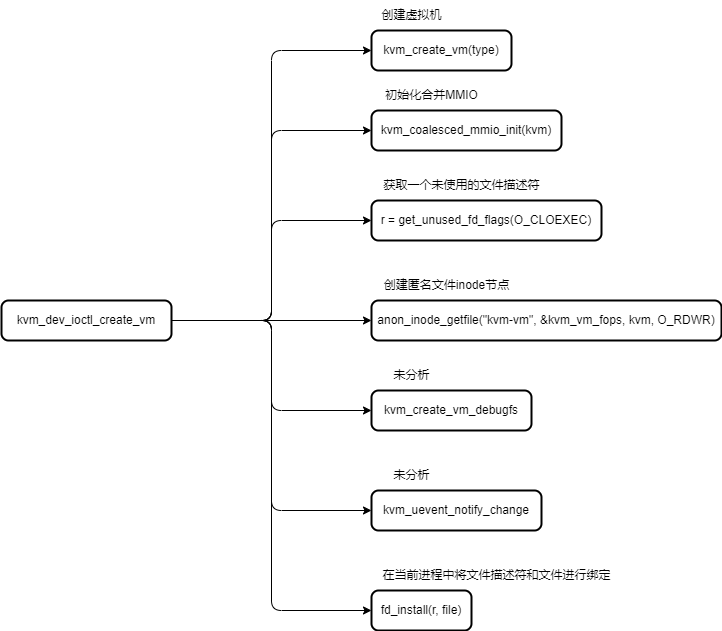

The diagram above was exported from draw.io. Its source (the exported page's mxGraphModel, read from the mxfile embedded in the PNG):
<mxGraphModel dx="1434" dy="836" grid="1" gridSize="10" guides="1" tooltips="1" connect="1" arrows="1" fold="1" page="1" pageScale="1" pageWidth="827" pageHeight="1169" math="0" shadow="0">
  <root>
    <mxCell id="0" />
    <mxCell id="1" parent="0" />
    <mxCell id="Su-MeFIhwdFhdQ0AwBdy-4" style="edgeStyle=orthogonalEdgeStyle;rounded=1;orthogonalLoop=1;jettySize=auto;html=1;entryX=0;entryY=0.5;entryDx=0;entryDy=0;curved=0;" edge="1" parent="1" source="Su-MeFIhwdFhdQ0AwBdy-1" target="Su-MeFIhwdFhdQ0AwBdy-2">
      <mxGeometry relative="1" as="geometry" />
    </mxCell>
    <mxCell id="Su-MeFIhwdFhdQ0AwBdy-7" style="edgeStyle=orthogonalEdgeStyle;rounded=1;orthogonalLoop=1;jettySize=auto;html=1;entryX=0;entryY=0.5;entryDx=0;entryDy=0;curved=0;" edge="1" parent="1" source="Su-MeFIhwdFhdQ0AwBdy-1" target="Su-MeFIhwdFhdQ0AwBdy-6">
      <mxGeometry relative="1" as="geometry" />
    </mxCell>
    <mxCell id="Su-MeFIhwdFhdQ0AwBdy-10" style="edgeStyle=orthogonalEdgeStyle;rounded=1;orthogonalLoop=1;jettySize=auto;html=1;entryX=0;entryY=0.5;entryDx=0;entryDy=0;curved=0;" edge="1" parent="1" source="Su-MeFIhwdFhdQ0AwBdy-1" target="Su-MeFIhwdFhdQ0AwBdy-9">
      <mxGeometry relative="1" as="geometry" />
    </mxCell>
    <mxCell id="Su-MeFIhwdFhdQ0AwBdy-14" style="edgeStyle=orthogonalEdgeStyle;rounded=1;orthogonalLoop=1;jettySize=auto;html=1;entryX=0;entryY=0.5;entryDx=0;entryDy=0;curved=0;" edge="1" parent="1" source="Su-MeFIhwdFhdQ0AwBdy-1" target="Su-MeFIhwdFhdQ0AwBdy-12">
      <mxGeometry relative="1" as="geometry" />
    </mxCell>
    <mxCell id="Su-MeFIhwdFhdQ0AwBdy-18" style="edgeStyle=orthogonalEdgeStyle;rounded=1;orthogonalLoop=1;jettySize=auto;html=1;entryX=0;entryY=0.5;entryDx=0;entryDy=0;curved=0;" edge="1" parent="1" source="Su-MeFIhwdFhdQ0AwBdy-1" target="Su-MeFIhwdFhdQ0AwBdy-15">
      <mxGeometry relative="1" as="geometry" />
    </mxCell>
    <mxCell id="Su-MeFIhwdFhdQ0AwBdy-21" style="edgeStyle=orthogonalEdgeStyle;rounded=1;orthogonalLoop=1;jettySize=auto;html=1;entryX=0;entryY=0.5;entryDx=0;entryDy=0;curved=0;" edge="1" parent="1" source="Su-MeFIhwdFhdQ0AwBdy-1" target="Su-MeFIhwdFhdQ0AwBdy-19">
      <mxGeometry relative="1" as="geometry" />
    </mxCell>
    <mxCell id="Su-MeFIhwdFhdQ0AwBdy-23" style="edgeStyle=orthogonalEdgeStyle;rounded=1;orthogonalLoop=1;jettySize=auto;html=1;entryX=0;entryY=0.5;entryDx=0;entryDy=0;curved=0;" edge="1" parent="1" source="Su-MeFIhwdFhdQ0AwBdy-1" target="Su-MeFIhwdFhdQ0AwBdy-22">
      <mxGeometry relative="1" as="geometry" />
    </mxCell>
    <mxCell id="Su-MeFIhwdFhdQ0AwBdy-1" value="&lt;span data-slate-fragment=&quot;JTdCJTIyb2JqZWN0JTIyJTNBJTIyZG9jdW1lbnQlMjIlMkMlMjJkYXRhJTIyJTNBJTdCJTdEJTJDJTIybm9kZXMlMjIlM0ElNUIlN0IlMjJvYmplY3QlMjIlM0ElMjJibG9jayUyMiUyQyUyMnR5cGUlMjIlM0ElMjJjb2RlLWxpbmUlMjIlMkMlMjJpc1ZvaWQlMjIlM0FmYWxzZSUyQyUyMmRhdGElMjIlM0ElN0IlN0QlMkMlMjJub2RlcyUyMiUzQSU1QiU3QiUyMm9iamVjdCUyMiUzQSUyMnRleHQlMjIlMkMlMjJsZWF2ZXMlMjIlM0ElNUIlN0IlMjJvYmplY3QlMjIlM0ElMjJsZWFmJTIyJTJDJTIydGV4dCUyMiUzQSUyMmt2bV9kZXZfaW9jdGxfY3JlYXRlX3ZtJTIyJTJDJTIybWFya3MlMjIlM0ElNUIlNUQlN0QlNUQlMkMlMjJrZXklMjIlM0ElMjJvZzZEamRTd2xJZWglMjIlN0QlNUQlMkMlMjJrZXklMjIlM0ElMjJURzN3SU1xVlBNaWElMjIlN0QlNUQlMkMlMjJrZXklMjIlM0ElMjJzZzJ4dlZlQ0pjbEclMjIlN0Q=&quot; class=&quot;r-crgep1 r-jfrpv2&quot; data-offset-key=&quot;p6PEMGFTHTa3:3&quot; data-slate-leaf=&quot;true&quot; data-highlighting=&quot;function&quot;&gt;kvm_dev_ioctl_create_vm&lt;/span&gt;" style="rounded=1;whiteSpace=wrap;html=1;absoluteArcSize=1;arcSize=14;strokeWidth=2;" vertex="1" parent="1">
      <mxGeometry x="110" y="470" width="170" height="40" as="geometry" />
    </mxCell>
    <mxCell id="Su-MeFIhwdFhdQ0AwBdy-2" value="kvm_create_vm(type)" style="rounded=1;whiteSpace=wrap;html=1;absoluteArcSize=1;arcSize=14;strokeWidth=2;" vertex="1" parent="1">
      <mxGeometry x="480" y="200" width="140" height="40" as="geometry" />
    </mxCell>
    <mxCell id="Su-MeFIhwdFhdQ0AwBdy-5" value="创建虚拟机" style="text;html=1;align=center;verticalAlign=middle;resizable=0;points=[];autosize=1;strokeColor=none;fillColor=none;" vertex="1" parent="1">
      <mxGeometry x="480" y="170" width="80" height="30" as="geometry" />
    </mxCell>
    <mxCell id="Su-MeFIhwdFhdQ0AwBdy-6" value="kvm_coalesced_mmio_init(kvm)" style="rounded=1;whiteSpace=wrap;html=1;absoluteArcSize=1;arcSize=14;strokeWidth=2;" vertex="1" parent="1">
      <mxGeometry x="480" y="280" width="190" height="40" as="geometry" />
    </mxCell>
    <mxCell id="Su-MeFIhwdFhdQ0AwBdy-8" value="初始化合并MMIO" style="text;html=1;align=center;verticalAlign=middle;resizable=0;points=[];autosize=1;strokeColor=none;fillColor=none;" vertex="1" parent="1">
      <mxGeometry x="480" y="250" width="120" height="30" as="geometry" />
    </mxCell>
    <mxCell id="Su-MeFIhwdFhdQ0AwBdy-9" value="r = get_unused_fd_flags(O_CLOEXEC)" style="rounded=1;whiteSpace=wrap;html=1;absoluteArcSize=1;arcSize=14;strokeWidth=2;" vertex="1" parent="1">
      <mxGeometry x="480" y="370" width="230" height="40" as="geometry" />
    </mxCell>
    <mxCell id="Su-MeFIhwdFhdQ0AwBdy-11" value="获取一个未使用的文件描述符" style="text;html=1;align=center;verticalAlign=middle;resizable=0;points=[];autosize=1;strokeColor=none;fillColor=none;" vertex="1" parent="1">
      <mxGeometry x="480" y="340" width="180" height="30" as="geometry" />
    </mxCell>
    <mxCell id="Su-MeFIhwdFhdQ0AwBdy-12" value="anon_inode_getfile(&quot;kvm-vm&quot;, &amp;kvm_vm_fops, kvm, O_RDWR)" style="rounded=1;whiteSpace=wrap;html=1;absoluteArcSize=1;arcSize=14;strokeWidth=2;" vertex="1" parent="1">
      <mxGeometry x="480" y="470" width="350" height="40" as="geometry" />
    </mxCell>
    <mxCell id="Su-MeFIhwdFhdQ0AwBdy-13" value="创建匿名文件inode节点" style="text;html=1;align=center;verticalAlign=middle;resizable=0;points=[];autosize=1;strokeColor=none;fillColor=none;" vertex="1" parent="1">
      <mxGeometry x="480" y="440" width="150" height="30" as="geometry" />
    </mxCell>
    <mxCell id="Su-MeFIhwdFhdQ0AwBdy-15" value="kvm_create_vm_debugfs" style="rounded=1;whiteSpace=wrap;html=1;absoluteArcSize=1;arcSize=14;strokeWidth=2;" vertex="1" parent="1">
      <mxGeometry x="480" y="560" width="160" height="40" as="geometry" />
    </mxCell>
    <mxCell id="Su-MeFIhwdFhdQ0AwBdy-17" value="未分析" style="text;html=1;align=center;verticalAlign=middle;resizable=0;points=[];autosize=1;strokeColor=none;fillColor=none;" vertex="1" parent="1">
      <mxGeometry x="490" y="530" width="60" height="30" as="geometry" />
    </mxCell>
    <mxCell id="Su-MeFIhwdFhdQ0AwBdy-19" value="kvm_uevent_notify_change" style="rounded=1;whiteSpace=wrap;html=1;absoluteArcSize=1;arcSize=14;strokeWidth=2;" vertex="1" parent="1">
      <mxGeometry x="480" y="660" width="170" height="40" as="geometry" />
    </mxCell>
    <mxCell id="Su-MeFIhwdFhdQ0AwBdy-20" value="未分析" style="text;html=1;align=center;verticalAlign=middle;resizable=0;points=[];autosize=1;strokeColor=none;fillColor=none;" vertex="1" parent="1">
      <mxGeometry x="490" y="630" width="60" height="30" as="geometry" />
    </mxCell>
    <mxCell id="Su-MeFIhwdFhdQ0AwBdy-22" value="fd_install(r, file)" style="rounded=1;whiteSpace=wrap;html=1;absoluteArcSize=1;arcSize=14;strokeWidth=2;" vertex="1" parent="1">
      <mxGeometry x="480" y="760" width="100" height="40" as="geometry" />
    </mxCell>
    <mxCell id="Su-MeFIhwdFhdQ0AwBdy-24" value="在当前进程中将文件描述符和文件进行绑定" style="text;html=1;align=center;verticalAlign=middle;resizable=0;points=[];autosize=1;strokeColor=none;fillColor=none;" vertex="1" parent="1">
      <mxGeometry x="480" y="730" width="250" height="30" as="geometry" />
    </mxCell>
  </root>
</mxGraphModel>